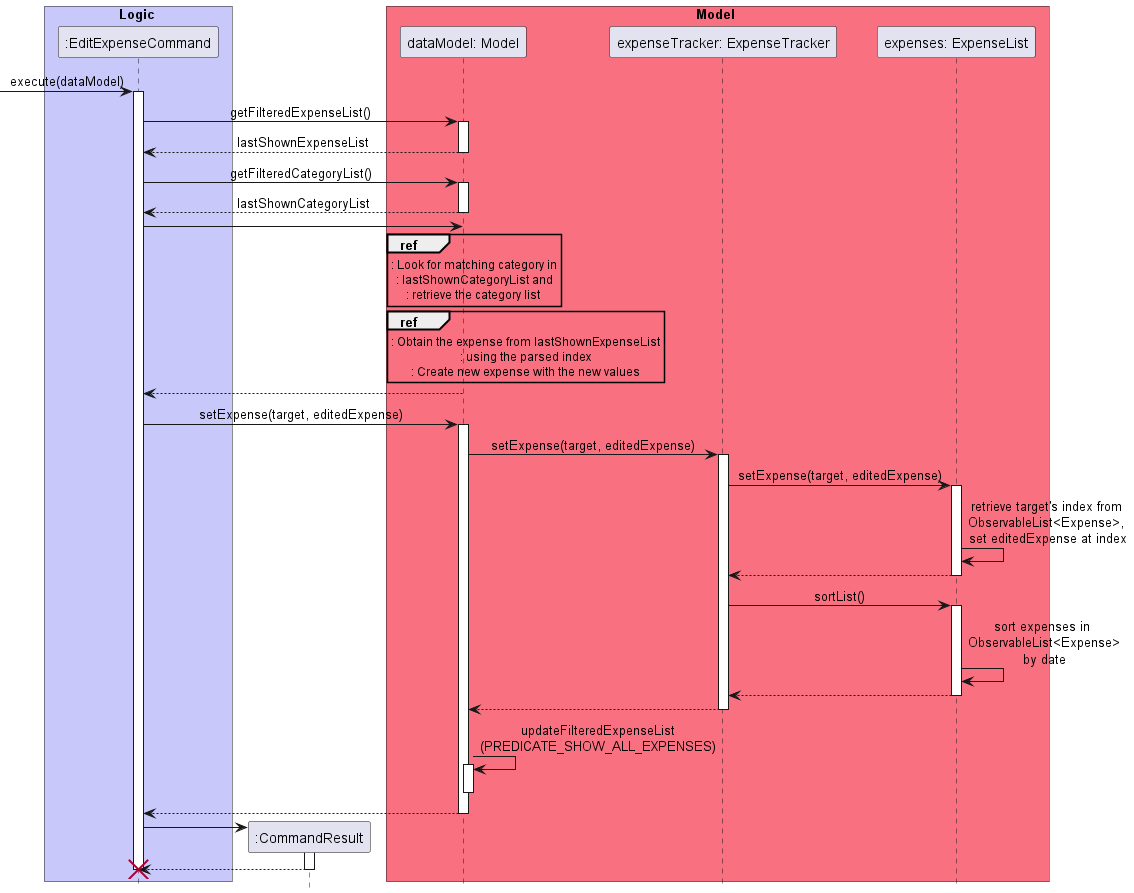

The diagram above was rendered by PlantUML. Its source (embedded in the PNG):
@startuml  edit_expense_command

hide footbox
skinparam MinClassWidth 50
skinparam ParticipantPadding 10
skinparam Shadowing false
skinparam DefaultTextAlignment center
skinparam packageStyle Rectangle

box Model #F97181
participant "dataModel: Model" as Model order 3
participant "expenseTracker: ExpenseTracker" as ExpenseTracker order 4
participant "expenses: ExpenseList" as ExpenseList order 5
end box

box Logic #C8C8FA
participant ":EditExpenseCommand" as Command  order 1
end box

[->Command: execute(dataModel)
activate Command
Command -> Model: getFilteredExpenseList()
activate Model
Model --> Command: lastShownExpenseList
deactivate Model
Command -> Model: getFilteredCategoryList()
activate Model
Model --> Command: lastShownCategoryList
deactivate Model

Command -> Model
ref over Model
    : Look for matching category in
    : lastShownCategoryList and
    : retrieve the category list 
end ref
ref over Model 
    : Obtain the expense from lastShownExpenseList
    : using the parsed index
    : Create new expense with the new values
end ref
Model --> Command

Command -> Model: setExpense(target, editedExpense)
activate Model
Model -> ExpenseTracker: setExpense(target, editedExpense)
activate ExpenseTracker
ExpenseTracker -> ExpenseList: setExpense(target, editedExpense)
activate ExpenseList
ExpenseList -> ExpenseList: retrieve target's index from \nObservableList<Expense>, \nset editedExpense at index
ExpenseList --> ExpenseTracker
deactivate ExpenseList
ExpenseTracker -> ExpenseList: sortList()
activate ExpenseList
ExpenseList -> ExpenseList: sort expenses in \nObservableList<Expense>\nby date
ExpenseList --> ExpenseTracker
deactivate ExpenseList
ExpenseTracker --> Model
deactivate ExpenseTracker
Model -> Model: updateFilteredExpenseList\n(PREDICATE_SHOW_ALL_EXPENSES)
activate Model
deactivate Model
Model --> Command
deactivate Model
create ":CommandResult" as CommandResult order 1
Command -> CommandResult 
activate CommandResult
CommandResult --> Command
deactivate CommandResult
' [<-- Command: result
destroy Command

@enduml